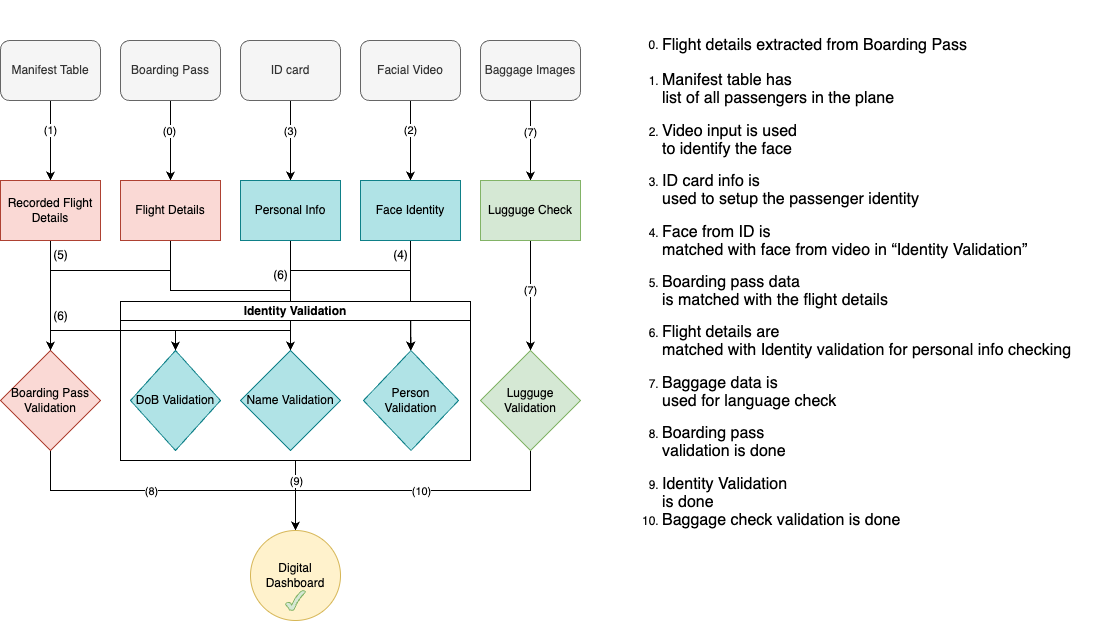

The diagram above was exported from draw.io. Its source (the exported page's mxGraphModel, read from the mxfile embedded in the PNG):
<mxGraphModel dx="1304" dy="624" grid="1" gridSize="10" guides="1" tooltips="1" connect="1" arrows="1" fold="1" page="1" pageScale="1" pageWidth="827" pageHeight="1169" math="0" shadow="0">
  <root>
    <mxCell id="0" />
    <mxCell id="1" parent="0" />
    <mxCell id="tv6PGRvhd9CO02DmxvT4-9" value="" style="edgeStyle=orthogonalEdgeStyle;rounded=0;orthogonalLoop=1;jettySize=auto;html=1;" edge="1" parent="1" source="tv6PGRvhd9CO02DmxvT4-2" target="tv6PGRvhd9CO02DmxvT4-8">
      <mxGeometry relative="1" as="geometry" />
    </mxCell>
    <mxCell id="tv6PGRvhd9CO02DmxvT4-10" value="(1)" style="edgeLabel;html=1;align=center;verticalAlign=middle;resizable=0;points=[];" vertex="1" connectable="0" parent="tv6PGRvhd9CO02DmxvT4-9">
      <mxGeometry x="-0.0091" y="3" relative="1" as="geometry">
        <mxPoint x="-3" y="-10" as="offset" />
      </mxGeometry>
    </mxCell>
    <mxCell id="tv6PGRvhd9CO02DmxvT4-2" value="Manifest Table" style="rounded=1;whiteSpace=wrap;html=1;fillColor=#f5f5f5;strokeColor=#666666;fontColor=#333333;" vertex="1" parent="1">
      <mxGeometry x="150" y="470" width="100" height="60" as="geometry" />
    </mxCell>
    <mxCell id="tv6PGRvhd9CO02DmxvT4-27" value="" style="edgeStyle=orthogonalEdgeStyle;rounded=0;orthogonalLoop=1;jettySize=auto;html=1;" edge="1" parent="1" source="tv6PGRvhd9CO02DmxvT4-3" target="tv6PGRvhd9CO02DmxvT4-26">
      <mxGeometry relative="1" as="geometry" />
    </mxCell>
    <mxCell id="tv6PGRvhd9CO02DmxvT4-28" value="(0)" style="edgeLabel;html=1;align=center;verticalAlign=middle;resizable=0;points=[];" vertex="1" connectable="0" parent="tv6PGRvhd9CO02DmxvT4-27">
      <mxGeometry x="-0.35" y="-1" relative="1" as="geometry">
        <mxPoint y="4" as="offset" />
      </mxGeometry>
    </mxCell>
    <mxCell id="tv6PGRvhd9CO02DmxvT4-3" value="Boarding Pass" style="rounded=1;whiteSpace=wrap;html=1;fillColor=#f5f5f5;strokeColor=#666666;fontColor=#333333;" vertex="1" parent="1">
      <mxGeometry x="270" y="470" width="100" height="60" as="geometry" />
    </mxCell>
    <mxCell id="tv6PGRvhd9CO02DmxvT4-18" value="" style="edgeStyle=orthogonalEdgeStyle;rounded=0;orthogonalLoop=1;jettySize=auto;html=1;" edge="1" parent="1" source="tv6PGRvhd9CO02DmxvT4-4" target="tv6PGRvhd9CO02DmxvT4-17">
      <mxGeometry relative="1" as="geometry" />
    </mxCell>
    <mxCell id="tv6PGRvhd9CO02DmxvT4-19" value="(3)" style="edgeLabel;html=1;align=center;verticalAlign=middle;resizable=0;points=[];" vertex="1" connectable="0" parent="tv6PGRvhd9CO02DmxvT4-18">
      <mxGeometry x="-0.0773" y="-2" relative="1" as="geometry">
        <mxPoint x="2" y="-7" as="offset" />
      </mxGeometry>
    </mxCell>
    <mxCell id="tv6PGRvhd9CO02DmxvT4-4" value="ID card" style="rounded=1;whiteSpace=wrap;html=1;fillColor=#f5f5f5;strokeColor=#666666;fontColor=#333333;" vertex="1" parent="1">
      <mxGeometry x="390" y="470" width="100" height="60" as="geometry" />
    </mxCell>
    <mxCell id="tv6PGRvhd9CO02DmxvT4-21" value="" style="edgeStyle=orthogonalEdgeStyle;rounded=0;orthogonalLoop=1;jettySize=auto;html=1;" edge="1" parent="1" source="tv6PGRvhd9CO02DmxvT4-5" target="tv6PGRvhd9CO02DmxvT4-20">
      <mxGeometry relative="1" as="geometry" />
    </mxCell>
    <mxCell id="tv6PGRvhd9CO02DmxvT4-22" value="(2)" style="edgeLabel;html=1;align=center;verticalAlign=middle;resizable=0;points=[];" vertex="1" connectable="0" parent="tv6PGRvhd9CO02DmxvT4-21">
      <mxGeometry x="-0.2591" relative="1" as="geometry">
        <mxPoint as="offset" />
      </mxGeometry>
    </mxCell>
    <mxCell id="tv6PGRvhd9CO02DmxvT4-5" value="Facial Video" style="rounded=1;whiteSpace=wrap;html=1;fillColor=#f5f5f5;strokeColor=#666666;fontColor=#333333;" vertex="1" parent="1">
      <mxGeometry x="510" y="470" width="100" height="60" as="geometry" />
    </mxCell>
    <mxCell id="tv6PGRvhd9CO02DmxvT4-24" value="" style="edgeStyle=orthogonalEdgeStyle;rounded=0;orthogonalLoop=1;jettySize=auto;html=1;" edge="1" parent="1" source="tv6PGRvhd9CO02DmxvT4-6" target="tv6PGRvhd9CO02DmxvT4-23">
      <mxGeometry relative="1" as="geometry" />
    </mxCell>
    <mxCell id="tv6PGRvhd9CO02DmxvT4-25" value="(7)" style="edgeLabel;html=1;align=center;verticalAlign=middle;resizable=0;points=[];" vertex="1" connectable="0" parent="tv6PGRvhd9CO02DmxvT4-24">
      <mxGeometry x="-0.2136" relative="1" as="geometry">
        <mxPoint as="offset" />
      </mxGeometry>
    </mxCell>
    <mxCell id="tv6PGRvhd9CO02DmxvT4-6" value="Baggage Images" style="rounded=1;whiteSpace=wrap;html=1;fillColor=#f5f5f5;strokeColor=#666666;fontColor=#333333;" vertex="1" parent="1">
      <mxGeometry x="630" y="470" width="100" height="60" as="geometry" />
    </mxCell>
    <mxCell id="tv6PGRvhd9CO02DmxvT4-32" style="edgeStyle=orthogonalEdgeStyle;rounded=0;orthogonalLoop=1;jettySize=auto;html=1;exitX=0.5;exitY=1;exitDx=0;exitDy=0;entryX=0.5;entryY=0;entryDx=0;entryDy=0;" edge="1" parent="1" source="tv6PGRvhd9CO02DmxvT4-8" target="tv6PGRvhd9CO02DmxvT4-15">
      <mxGeometry relative="1" as="geometry" />
    </mxCell>
    <mxCell id="tv6PGRvhd9CO02DmxvT4-52" style="edgeStyle=orthogonalEdgeStyle;rounded=0;orthogonalLoop=1;jettySize=auto;html=1;exitX=0.5;exitY=1;exitDx=0;exitDy=0;" edge="1" parent="1" source="tv6PGRvhd9CO02DmxvT4-8" target="tv6PGRvhd9CO02DmxvT4-13">
      <mxGeometry relative="1" as="geometry">
        <Array as="points">
          <mxPoint x="200" y="760" />
          <mxPoint x="325" y="760" />
        </Array>
      </mxGeometry>
    </mxCell>
    <mxCell id="tv6PGRvhd9CO02DmxvT4-8" value="Recorded Flight Details" style="rounded=0;whiteSpace=wrap;html=1;fillColor=#fad9d5;strokeColor=#ae4132;" vertex="1" parent="1">
      <mxGeometry x="150" y="610" width="100" height="60" as="geometry" />
    </mxCell>
    <mxCell id="tv6PGRvhd9CO02DmxvT4-58" style="edgeStyle=orthogonalEdgeStyle;rounded=0;orthogonalLoop=1;jettySize=auto;html=1;exitX=0.5;exitY=1;exitDx=0;exitDy=0;entryX=0.5;entryY=0;entryDx=0;entryDy=0;" edge="1" parent="1" source="tv6PGRvhd9CO02DmxvT4-15" target="tv6PGRvhd9CO02DmxvT4-54">
      <mxGeometry relative="1" as="geometry" />
    </mxCell>
    <mxCell id="tv6PGRvhd9CO02DmxvT4-61" value="(8)" style="edgeLabel;html=1;align=center;verticalAlign=middle;resizable=0;points=[];" vertex="1" connectable="0" parent="tv6PGRvhd9CO02DmxvT4-58">
      <mxGeometry x="-0.3902" y="-1" relative="1" as="geometry">
        <mxPoint x="41" as="offset" />
      </mxGeometry>
    </mxCell>
    <mxCell id="tv6PGRvhd9CO02DmxvT4-15" value="Boarding Pass Validation" style="rhombus;whiteSpace=wrap;html=1;rounded=0;arcSize=16;strokeOpacity=100;fillColor=#fad9d5;strokeColor=#ae4132;" vertex="1" parent="1">
      <mxGeometry x="150" y="780" width="100" height="100" as="geometry" />
    </mxCell>
    <mxCell id="tv6PGRvhd9CO02DmxvT4-41" style="edgeStyle=orthogonalEdgeStyle;rounded=0;orthogonalLoop=1;jettySize=auto;html=1;exitX=0.5;exitY=1;exitDx=0;exitDy=0;entryX=0.495;entryY=0;entryDx=0;entryDy=0;entryPerimeter=0;" edge="1" parent="1" source="tv6PGRvhd9CO02DmxvT4-17" target="tv6PGRvhd9CO02DmxvT4-30">
      <mxGeometry relative="1" as="geometry">
        <mxPoint x="560" y="760" as="targetPoint" />
        <Array as="points">
          <mxPoint x="440" y="700" />
          <mxPoint x="560" y="700" />
        </Array>
      </mxGeometry>
    </mxCell>
    <mxCell id="tv6PGRvhd9CO02DmxvT4-43" style="edgeStyle=orthogonalEdgeStyle;rounded=0;orthogonalLoop=1;jettySize=auto;html=1;exitX=0.5;exitY=1;exitDx=0;exitDy=0;entryX=0.5;entryY=0;entryDx=0;entryDy=0;" edge="1" parent="1" source="tv6PGRvhd9CO02DmxvT4-17" target="tv6PGRvhd9CO02DmxvT4-31">
      <mxGeometry relative="1" as="geometry" />
    </mxCell>
    <mxCell id="tv6PGRvhd9CO02DmxvT4-53" style="edgeStyle=orthogonalEdgeStyle;rounded=0;orthogonalLoop=1;jettySize=auto;html=1;exitX=0.5;exitY=1;exitDx=0;exitDy=0;entryX=0.5;entryY=0;entryDx=0;entryDy=0;" edge="1" parent="1" source="tv6PGRvhd9CO02DmxvT4-17" target="tv6PGRvhd9CO02DmxvT4-13">
      <mxGeometry relative="1" as="geometry">
        <Array as="points">
          <mxPoint x="440" y="760" />
          <mxPoint x="325" y="760" />
        </Array>
      </mxGeometry>
    </mxCell>
    <mxCell id="tv6PGRvhd9CO02DmxvT4-17" value="Personal Info" style="rounded=0;whiteSpace=wrap;html=1;glass=0;fillColor=#b0e3e6;strokeColor=#0e8088;" vertex="1" parent="1">
      <mxGeometry x="390" y="610" width="100" height="60" as="geometry" />
    </mxCell>
    <mxCell id="tv6PGRvhd9CO02DmxvT4-38" style="edgeStyle=orthogonalEdgeStyle;rounded=0;orthogonalLoop=1;jettySize=auto;html=1;exitX=0.5;exitY=1;exitDx=0;exitDy=0;entryX=0.5;entryY=0;entryDx=0;entryDy=0;" edge="1" parent="1" source="tv6PGRvhd9CO02DmxvT4-20" target="tv6PGRvhd9CO02DmxvT4-30">
      <mxGeometry relative="1" as="geometry">
        <mxPoint x="560.4545454545453" y="770" as="targetPoint" />
      </mxGeometry>
    </mxCell>
    <mxCell id="tv6PGRvhd9CO02DmxvT4-20" value="Face Identity" style="rounded=0;whiteSpace=wrap;html=1;fillColor=#b0e3e6;strokeColor=#0e8088;" vertex="1" parent="1">
      <mxGeometry x="510" y="610" width="100" height="60" as="geometry" />
    </mxCell>
    <mxCell id="tv6PGRvhd9CO02DmxvT4-47" style="edgeStyle=orthogonalEdgeStyle;rounded=0;orthogonalLoop=1;jettySize=auto;html=1;exitX=0.5;exitY=1;exitDx=0;exitDy=0;entryX=0.5;entryY=0;entryDx=0;entryDy=0;" edge="1" parent="1" source="tv6PGRvhd9CO02DmxvT4-23" target="tv6PGRvhd9CO02DmxvT4-29">
      <mxGeometry relative="1" as="geometry" />
    </mxCell>
    <mxCell id="tv6PGRvhd9CO02DmxvT4-50" value="(7)" style="edgeLabel;html=1;align=center;verticalAlign=middle;resizable=0;points=[];" vertex="1" connectable="0" parent="tv6PGRvhd9CO02DmxvT4-47">
      <mxGeometry x="-0.3785" y="4" relative="1" as="geometry">
        <mxPoint x="-4" y="15" as="offset" />
      </mxGeometry>
    </mxCell>
    <mxCell id="tv6PGRvhd9CO02DmxvT4-23" value="Lugguge Check" style="rounded=0;whiteSpace=wrap;html=1;fillColor=#d5e8d4;strokeColor=#82b366;" vertex="1" parent="1">
      <mxGeometry x="630" y="610" width="100" height="60" as="geometry" />
    </mxCell>
    <mxCell id="tv6PGRvhd9CO02DmxvT4-33" style="edgeStyle=orthogonalEdgeStyle;rounded=0;orthogonalLoop=1;jettySize=auto;html=1;exitX=0.5;exitY=1;exitDx=0;exitDy=0;entryX=0.5;entryY=0;entryDx=0;entryDy=0;" edge="1" parent="1" source="tv6PGRvhd9CO02DmxvT4-26" target="tv6PGRvhd9CO02DmxvT4-15">
      <mxGeometry relative="1" as="geometry">
        <Array as="points">
          <mxPoint x="320" y="700" />
          <mxPoint x="200" y="700" />
        </Array>
      </mxGeometry>
    </mxCell>
    <mxCell id="tv6PGRvhd9CO02DmxvT4-36" style="edgeStyle=orthogonalEdgeStyle;rounded=0;orthogonalLoop=1;jettySize=auto;html=1;entryX=0.5;entryY=0;entryDx=0;entryDy=0;exitX=0.5;exitY=1;exitDx=0;exitDy=0;" edge="1" parent="1" source="tv6PGRvhd9CO02DmxvT4-26" target="tv6PGRvhd9CO02DmxvT4-31">
      <mxGeometry relative="1" as="geometry">
        <mxPoint x="330" y="760" as="targetPoint" />
        <Array as="points">
          <mxPoint x="320" y="720" />
          <mxPoint x="440" y="720" />
        </Array>
      </mxGeometry>
    </mxCell>
    <mxCell id="tv6PGRvhd9CO02DmxvT4-26" value="Flight Details" style="rounded=0;whiteSpace=wrap;html=1;fillColor=#fad9d5;strokeColor=#ae4132;" vertex="1" parent="1">
      <mxGeometry x="270" y="610" width="100" height="60" as="geometry" />
    </mxCell>
    <mxCell id="tv6PGRvhd9CO02DmxvT4-60" style="edgeStyle=orthogonalEdgeStyle;rounded=0;orthogonalLoop=1;jettySize=auto;html=1;exitX=0.5;exitY=1;exitDx=0;exitDy=0;entryX=0.5;entryY=0;entryDx=0;entryDy=0;" edge="1" parent="1" source="tv6PGRvhd9CO02DmxvT4-29" target="tv6PGRvhd9CO02DmxvT4-54">
      <mxGeometry relative="1" as="geometry" />
    </mxCell>
    <mxCell id="tv6PGRvhd9CO02DmxvT4-63" value="(10)" style="edgeLabel;html=1;align=center;verticalAlign=middle;resizable=0;points=[];" vertex="1" connectable="0" parent="tv6PGRvhd9CO02DmxvT4-60">
      <mxGeometry x="-0.0534" y="1" relative="1" as="geometry">
        <mxPoint as="offset" />
      </mxGeometry>
    </mxCell>
    <mxCell id="tv6PGRvhd9CO02DmxvT4-29" value="Lugguge Validation" style="rhombus;whiteSpace=wrap;html=1;rounded=0;arcSize=16;strokeOpacity=100;fillColor=#d5e8d4;strokeColor=#82b366;" vertex="1" parent="1">
      <mxGeometry x="630" y="780" width="100" height="100" as="geometry" />
    </mxCell>
    <mxCell id="tv6PGRvhd9CO02DmxvT4-59" style="edgeStyle=orthogonalEdgeStyle;rounded=0;orthogonalLoop=1;jettySize=auto;html=1;exitX=0.5;exitY=1;exitDx=0;exitDy=0;entryX=0.5;entryY=0;entryDx=0;entryDy=0;" edge="1" parent="1" source="tv6PGRvhd9CO02DmxvT4-35" target="tv6PGRvhd9CO02DmxvT4-54">
      <mxGeometry relative="1" as="geometry" />
    </mxCell>
    <mxCell id="tv6PGRvhd9CO02DmxvT4-62" value="(9)" style="edgeLabel;html=1;align=center;verticalAlign=middle;resizable=0;points=[];" vertex="1" connectable="0" parent="tv6PGRvhd9CO02DmxvT4-59">
      <mxGeometry x="-0.413" y="1" relative="1" as="geometry">
        <mxPoint as="offset" />
      </mxGeometry>
    </mxCell>
    <mxCell id="tv6PGRvhd9CO02DmxvT4-35" value="Identity Validation" style="swimlane;whiteSpace=wrap;html=1;startSize=19;" vertex="1" parent="1">
      <mxGeometry x="270" y="731" width="350" height="159" as="geometry" />
    </mxCell>
    <mxCell id="tv6PGRvhd9CO02DmxvT4-31" value="Name Validation" style="rhombus;whiteSpace=wrap;html=1;rounded=0;arcSize=16;strokeOpacity=100;fillColor=#b0e3e6;strokeColor=#0e8088;" vertex="1" parent="tv6PGRvhd9CO02DmxvT4-35">
      <mxGeometry x="120" y="49" width="100" height="100" as="geometry" />
    </mxCell>
    <mxCell id="tv6PGRvhd9CO02DmxvT4-13" value="DoB Validation" style="rhombus;whiteSpace=wrap;html=1;rounded=0;arcSize=16;strokeOpacity=100;fillColor=#b0e3e6;strokeColor=#0e8088;" vertex="1" parent="tv6PGRvhd9CO02DmxvT4-35">
      <mxGeometry x="10" y="49" width="90" height="100" as="geometry" />
    </mxCell>
    <mxCell id="tv6PGRvhd9CO02DmxvT4-30" value="Person Validation" style="rhombus;whiteSpace=wrap;html=1;rounded=0;arcSize=16;strokeOpacity=100;fillColor=#b0e3e6;strokeColor=#0e8088;" vertex="1" parent="tv6PGRvhd9CO02DmxvT4-35">
      <mxGeometry x="243" y="49" width="95" height="100" as="geometry" />
    </mxCell>
    <mxCell id="tv6PGRvhd9CO02DmxvT4-39" value="(4)" style="text;html=1;align=center;verticalAlign=middle;resizable=0;points=[];autosize=1;strokeColor=none;fillColor=none;" vertex="1" parent="1">
      <mxGeometry x="530" y="670" width="40" height="30" as="geometry" />
    </mxCell>
    <mxCell id="tv6PGRvhd9CO02DmxvT4-42" value="(5)" style="text;html=1;align=center;verticalAlign=middle;resizable=0;points=[];autosize=1;strokeColor=none;fillColor=none;" vertex="1" parent="1">
      <mxGeometry x="190" y="670" width="40" height="30" as="geometry" />
    </mxCell>
    <mxCell id="tv6PGRvhd9CO02DmxvT4-54" value="Digital Dashboard" style="ellipse;whiteSpace=wrap;html=1;aspect=fixed;fillColor=#fff2cc;strokeColor=#d6b656;" vertex="1" parent="1">
      <mxGeometry x="400" y="960" width="90" height="90" as="geometry" />
    </mxCell>
    <mxCell id="tv6PGRvhd9CO02DmxvT4-56" value="" style="verticalLabelPosition=bottom;verticalAlign=top;html=1;shape=mxgraph.basic.tick;fillColor=#d5e8d4;strokeColor=#82b366;" vertex="1" parent="1">
      <mxGeometry x="435" y="1020" width="20" height="20" as="geometry" />
    </mxCell>
    <mxCell id="tv6PGRvhd9CO02DmxvT4-46" value="(6)" style="text;html=1;align=center;verticalAlign=middle;resizable=0;points=[];autosize=1;strokeColor=none;fillColor=none;" vertex="1" parent="1">
      <mxGeometry x="410" y="690" width="40" height="30" as="geometry" />
    </mxCell>
    <mxCell id="tv6PGRvhd9CO02DmxvT4-64" value="(6)" style="text;html=1;align=center;verticalAlign=middle;resizable=0;points=[];autosize=1;strokeColor=none;fillColor=none;" vertex="1" parent="1">
      <mxGeometry x="190" y="731" width="40" height="30" as="geometry" />
    </mxCell>
    <mxCell id="tv6PGRvhd9CO02DmxvT4-71" value="" style="group" vertex="1" connectable="0" parent="1">
      <mxGeometry x="770" y="430" width="480" height="580" as="geometry" />
    </mxCell>
    <mxCell id="tv6PGRvhd9CO02DmxvT4-7" value="&lt;ol style=&quot;margin-top:0cm&quot; start=&quot;1&quot; type=&quot;1&quot;&gt;&lt;br&gt; &lt;li class=&quot;MsoNormal&quot; style=&quot;line-height:normal;mso-pagination:none;mso-list:&lt;br/&gt;     l0 level1 lfo1&quot;&gt;&lt;span lang=&quot;EN&quot; style=&quot;font-size:12.0pt&quot;&gt;Manifest table has&lt;br&gt;     list of all passengers in the plane&lt;/span&gt;&lt;/li&gt;&lt;br&gt; &lt;li class=&quot;MsoNormal&quot; style=&quot;line-height:normal;mso-pagination:none;mso-list:&lt;br/&gt;     l0 level1 lfo1&quot;&gt;&lt;span lang=&quot;EN&quot; style=&quot;font-size:12.0pt&quot;&gt;Video input is used&lt;br&gt;     to identify the face&lt;/span&gt;&lt;/li&gt;&lt;br&gt; &lt;li class=&quot;MsoNormal&quot; style=&quot;line-height:normal;mso-pagination:none;mso-list:&lt;br/&gt;     l0 level1 lfo1&quot;&gt;&lt;span lang=&quot;EN&quot; style=&quot;font-size:12.0pt&quot;&gt;ID card info is&lt;br&gt;     used to setup the passenger identity&lt;/span&gt;&lt;/li&gt;&lt;br&gt; &lt;li class=&quot;MsoNormal&quot; style=&quot;line-height:normal;mso-pagination:none;mso-list:&lt;br/&gt;     l0 level1 lfo1&quot;&gt;&lt;span lang=&quot;EN&quot; style=&quot;font-size:12.0pt&quot;&gt;Face from ID is&lt;br&gt;     matched with face from video in “Identity Validation”&lt;/span&gt;&lt;/li&gt;&lt;br&gt; &lt;li class=&quot;MsoNormal&quot; style=&quot;line-height:normal;mso-pagination:none;mso-list:&lt;br/&gt;     l0 level1 lfo1&quot;&gt;&lt;span lang=&quot;EN&quot; style=&quot;font-size:12.0pt&quot;&gt;Boarding pass data&lt;br&gt;     is matched with the flight details&lt;/span&gt;&lt;/li&gt;&lt;br&gt; &lt;li class=&quot;MsoNormal&quot; style=&quot;line-height:normal;mso-pagination:none;mso-list:&lt;br/&gt;     l0 level1 lfo1&quot;&gt;&lt;span lang=&quot;EN&quot; style=&quot;font-size:12.0pt&quot;&gt;Flight details are&lt;br&gt;     matched with Identity validation for personal info checking&lt;/span&gt;&lt;/li&gt;&lt;br&gt; &lt;li class=&quot;MsoNormal&quot; style=&quot;line-height:normal;mso-pagination:none;mso-list:&lt;br/&gt;     l0 level1 lfo1&quot;&gt;&lt;span lang=&quot;EN&quot; style=&quot;font-size:12.0pt&quot;&gt;Baggage data is&lt;br&gt;     used for language check&lt;/span&gt;&lt;/li&gt;&lt;br&gt; &lt;li class=&quot;MsoNormal&quot; style=&quot;line-height:normal;mso-pagination:none;mso-list:&lt;br/&gt;     l0 level1 lfo1&quot;&gt;&lt;span lang=&quot;EN&quot; style=&quot;font-size:12.0pt&quot;&gt;Boarding pass&lt;br&gt;     validation is done&lt;/span&gt;&lt;/li&gt;&lt;br&gt; &lt;li class=&quot;MsoNormal&quot; style=&quot;line-height:normal;mso-pagination:none;mso-list:&lt;br/&gt;     l0 level1 lfo1&quot;&gt;&lt;span lang=&quot;EN&quot; style=&quot;font-size:12.0pt&quot;&gt;Identity Validation&lt;br&gt;     is done&lt;/span&gt;&lt;/li&gt;&lt;li style=&quot;border-color: var(--border-color); line-height: normal;&quot; class=&quot;MsoNormal&quot;&gt;&lt;span style=&quot;border-color: var(--border-color); font-size: 12pt;&quot; lang=&quot;EN&quot;&gt;Baggage check validation is done&lt;/span&gt;&lt;/li&gt;&lt;br&gt;&lt;/ol&gt;&lt;br&gt;&lt;br&gt;" style="text;whiteSpace=wrap;html=1;" vertex="1" parent="tv6PGRvhd9CO02DmxvT4-71">
      <mxGeometry y="50" width="480" height="560" as="geometry" />
    </mxCell>
    <mxCell id="tv6PGRvhd9CO02DmxvT4-65" value="0." style="text;html=1;align=center;verticalAlign=middle;resizable=0;points=[];autosize=1;strokeColor=none;fillColor=none;" vertex="1" parent="tv6PGRvhd9CO02DmxvT4-71">
      <mxGeometry x="18" y="30" width="30" height="30" as="geometry" />
    </mxCell>
    <mxCell id="tv6PGRvhd9CO02DmxvT4-66" value="&lt;font style=&quot;font-size: 16px;&quot;&gt;Flight details extracted from Boarding Pass&lt;/font&gt;" style="text;html=1;align=center;verticalAlign=middle;resizable=0;points=[];autosize=1;strokeColor=none;fillColor=none;strokeWidth=2;" vertex="1" parent="tv6PGRvhd9CO02DmxvT4-71">
      <mxGeometry x="29" y="30" width="330" height="30" as="geometry" />
    </mxCell>
  </root>
</mxGraphModel>